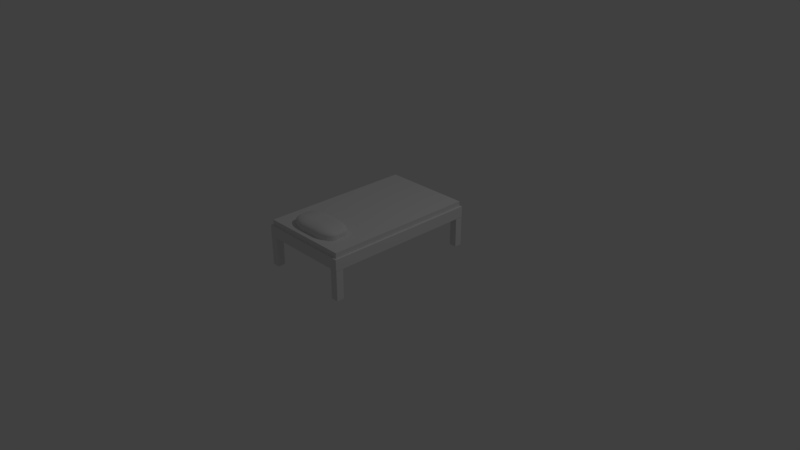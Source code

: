 # Source: Bett.blend  (saved by Blender 2.79.0; exported with 4.5.12 LTS)
import bpy
from mathutils import Matrix  # noqa: F401  (used for matrix-valued properties, if any)

bpy.ops.wm.read_factory_settings(use_empty=True)
scene = bpy.context.scene
scene.name = 'Scene'

# ---- collections
col_collection_1 = bpy.data.collections.new('Collection 1'); scene.collection.children.link(col_collection_1)

# ---- world
world_world = bpy.data.worlds.new('World'); scene.world = world_world
world_world.color = (0.05088, 0.05088, 0.05088)
world_world.use_sun_shadow = False
world_world.sun_shadow_jitter_overblur = 0.0
world_world.cycles.sampling_method = 'MANUAL'

# ---- cameras
cam_camera = bpy.data.cameras.new('Camera')
cam_camera.clip_end = 100.0
cam_camera.lens = 35.0
cam_camera.sensor_width = 32.0
cam_camera.sensor_height = 18.0
cam_camera.ortho_scale = 7.314
cam_camera.dof.focus_distance = 0.0
cam_camera.dof.aperture_fstop = 128.0

# ---- lights
light_lamp = bpy.data.lights.new('Lamp', 'POINT')
light_lamp.transmission_factor = 0.0
light_lamp.cutoff_distance = 30.0
light_lamp.energy = 100.0
light_lamp.shadow_buffer_clip_start = 1.001
light_lamp.shadow_soft_size = 0.1
light_lamp.shadow_maximum_resolution = 0.006
light_lamp.use_absolute_resolution = True

# ---- meshes
me_cube_010 = bpy.data.meshes.new('Cube.010')
me_cube_010.from_pydata([(-1.0, -1.0, -1.0), (-1.0, -1.0, 1.0), (-1.0, 1.0, -1.0), (-1.0, 1.0, 1.0), (1.0, -1.0, -1.0), (1.0, -1.0, 1.0), (1.0, 1.0, -1.0), (1.0, 1.0, 1.0), (9.391, -36.12, 1.75), (9.391, -38.95, 2.104), (4.3, -36.12, 2.104), (9.391, -36.49, 1.753), (9.391, -36.85, 1.762), (9.391, -37.2, 1.777), (9.391, -37.54, 1.797), (9.391, -37.84, 1.823), (9.391, -38.12, 1.854), (8.727, -36.12, 1.753), (8.716, -36.5, 1.756), (8.711, -36.87, 1.766), (8.71, -37.23, 1.782), (8.711, -37.55, 1.802), (8.713, -37.84, 1.827), (8.714, -38.1, 1.856), (8.073, -36.12, 1.762), (8.043, -36.5, 1.766), (8.034, -36.88, 1.776), (8.041, -37.23, 1.792), (8.055, -37.54, 1.812), (8.069, -37.81, 1.835), (8.076, -38.05, 1.862), (7.443, -36.12, 1.777), (7.404, -36.5, 1.782), (7.401, -36.88, 1.792), (7.427, -37.22, 1.807), (7.464, -37.51, 1.826), (7.499, -37.76, 1.847), (7.516, -37.98, 1.871), (6.846, -36.12, 1.797), (6.818, -36.5, 1.802), (6.838, -36.87, 1.812), (6.895, -37.19, 1.826), (6.966, -37.47, 1.842), (7.028, -37.7, 1.861), (7.059, -37.9, 1.881), (6.292, -36.12, 1.823), (6.29, -36.5, 1.827), (6.344, -36.86, 1.836), (6.437, -37.17, 1.847), (6.545, -37.43, 1.861), (6.644, -37.65, 1.875), (6.697, -37.82, 1.891), (6.452, -37.75, 1.899), (8.727, -38.93, 2.104), (8.073, -38.85, 2.104), (7.443, -38.73, 2.104), (6.846, -38.57, 2.104), (6.292, -38.37, 2.104), (5.791, -38.12, 2.104), (9.391, -38.93, 2.057), (8.709, -38.9, 2.057), (8.036, -38.82, 2.056), (7.402, -38.7, 2.056), (6.82, -38.53, 2.056), (6.294, -38.33, 2.056), (5.825, -38.1, 2.057), (9.391, -38.85, 2.012), (8.703, -38.82, 2.01), (8.024, -38.74, 2.009), (7.397, -38.61, 2.01), (6.839, -38.45, 2.011), (6.347, -38.27, 2.012), (5.915, -38.05, 2.012), (9.391, -38.73, 1.968), (8.703, -38.7, 1.966), (8.031, -38.61, 1.965), (7.421, -38.49, 1.967), (6.894, -38.34, 1.97), (6.438, -38.17, 1.972), (6.045, -37.98, 1.973), (9.391, -38.57, 1.927), (8.706, -38.53, 1.925), (8.048, -38.45, 1.926), (7.46, -38.34, 1.93), (6.965, -38.21, 1.935), (6.546, -38.07, 1.939), (6.191, -37.9, 1.942), (9.391, -38.37, 1.888), (8.71, -38.33, 1.888), (8.066, -38.26, 1.892), (7.497, -38.17, 1.898), (7.027, -38.06, 1.906), (6.644, -37.95, 1.913), (6.336, -37.82, 1.916), (4.344, -36.12, 2.057), (4.473, -36.12, 2.012), (4.688, -36.12, 1.968), (4.982, -36.12, 1.927), (5.352, -36.12, 1.888), (5.791, -36.12, 1.854), (4.344, -36.49, 2.104), (4.391, -36.5, 2.056), (4.531, -36.5, 2.009), (4.754, -36.5, 1.965), (5.05, -36.5, 1.925), (5.408, -36.5, 1.888), (5.821, -36.5, 1.856), (4.473, -36.85, 2.104), (4.53, -36.87, 2.056), (4.679, -36.88, 2.009), (4.906, -36.87, 1.965), (5.193, -36.86, 1.926), (5.53, -36.86, 1.892), (5.911, -36.85, 1.862), (4.688, -37.2, 2.104), (4.754, -37.23, 2.056), (4.907, -37.23, 2.009), (5.127, -37.21, 1.967), (5.395, -37.19, 1.93), (5.701, -37.17, 1.899), (6.043, -37.16, 1.871), (4.982, -37.54, 2.104), (5.052, -37.55, 2.056), (5.196, -37.54, 2.01), (5.396, -37.51, 1.969), (5.63, -37.47, 1.935), (5.893, -37.43, 1.906), (6.191, -37.42, 1.881), (5.352, -37.84, 2.104), (5.411, -37.84, 2.056), (5.534, -37.81, 2.011), (5.703, -37.76, 1.972), (5.893, -37.7, 1.939), (6.101, -37.65, 1.913), (6.336, -37.62, 1.891), (9.391, -38.95, 2.396), (9.391, -36.12, 2.75), (4.3, -36.12, 2.396), (9.391, -38.93, 2.443), (9.391, -38.85, 2.488), (9.391, -38.73, 2.532), (9.391, -38.57, 2.573), (9.391, -38.37, 2.612), (9.391, -38.12, 2.646), (8.727, -38.93, 2.396), (8.716, -38.9, 2.444), (8.711, -38.82, 2.491), (8.71, -38.7, 2.535), (8.711, -38.53, 2.575), (8.713, -38.33, 2.612), (8.714, -38.1, 2.644), (8.073, -38.85, 2.396), (8.043, -38.82, 2.444), (8.034, -38.74, 2.491), (8.041, -38.61, 2.535), (8.055, -38.45, 2.574), (8.069, -38.27, 2.608), (8.076, -38.05, 2.638), (7.443, -38.73, 2.396), (7.404, -38.7, 2.444), (7.401, -38.61, 2.491), (7.427, -38.49, 2.533), (7.464, -38.34, 2.57), (7.499, -38.17, 2.601), (7.516, -37.98, 2.629), (6.846, -38.57, 2.396), (6.818, -38.53, 2.444), (6.838, -38.45, 2.49), (6.895, -38.34, 2.531), (6.966, -38.21, 2.565), (7.028, -38.07, 2.594), (7.059, -37.9, 2.619), (6.292, -38.37, 2.396), (6.29, -38.33, 2.444), (6.344, -38.26, 2.489), (6.437, -38.17, 2.528), (6.545, -38.06, 2.561), (6.644, -37.95, 2.587), (6.697, -37.82, 2.609), (6.452, -37.75, 2.601), (8.727, -36.12, 2.747), (8.073, -36.12, 2.738), (7.443, -36.12, 2.723), (6.846, -36.12, 2.703), (6.292, -36.12, 2.677), (5.791, -36.12, 2.646), (9.391, -36.49, 2.747), (8.709, -36.5, 2.744), (8.036, -36.5, 2.734), (7.402, -36.5, 2.718), (6.82, -36.5, 2.698), (6.294, -36.5, 2.673), (5.825, -36.5, 2.644), (9.391, -36.85, 2.738), (8.703, -36.87, 2.734), (8.024, -36.88, 2.724), (7.397, -36.87, 2.708), (6.839, -36.86, 2.688), (6.347, -36.86, 2.665), (5.915, -36.85, 2.638), (9.391, -37.2, 2.723), (8.703, -37.23, 2.718), (8.031, -37.23, 2.708), (7.421, -37.21, 2.693), (6.894, -37.19, 2.674), (6.438, -37.17, 2.653), (6.045, -37.16, 2.629), (9.391, -37.54, 2.703), (8.706, -37.55, 2.698), (8.048, -37.54, 2.688), (7.46, -37.51, 2.674), (6.965, -37.47, 2.658), (6.546, -37.43, 2.639), (6.191, -37.42, 2.619), (9.391, -37.84, 2.677), (8.71, -37.84, 2.673), (8.066, -37.81, 2.664), (7.497, -37.76, 2.653), (7.027, -37.7, 2.639), (6.644, -37.65, 2.625), (6.336, -37.62, 2.609), (4.344, -36.49, 2.396), (4.473, -36.85, 2.396), (4.688, -37.2, 2.396), (4.982, -37.54, 2.396), (5.352, -37.84, 2.396), (5.791, -38.12, 2.396), (4.344, -36.12, 2.443), (4.391, -36.5, 2.443), (4.531, -36.87, 2.444), (4.754, -37.23, 2.444), (5.05, -37.55, 2.444), (5.408, -37.84, 2.444), (5.821, -38.1, 2.443), (4.473, -36.12, 2.488), (4.53, -36.5, 2.49), (4.679, -36.88, 2.491), (4.906, -37.23, 2.49), (5.193, -37.54, 2.489), (5.53, -37.81, 2.488), (5.911, -38.05, 2.488), (4.688, -36.12, 2.532), (4.754, -36.5, 2.534), (4.907, -36.88, 2.535), (5.127, -37.22, 2.533), (5.395, -37.51, 2.53), (5.701, -37.76, 2.528), (6.043, -37.98, 2.527), (4.982, -36.12, 2.573), (5.052, -36.5, 2.575), (5.196, -36.87, 2.574), (5.396, -37.19, 2.57), (5.63, -37.47, 2.565), (5.893, -37.7, 2.561), (6.191, -37.9, 2.558), (5.352, -36.12, 2.612), (5.411, -36.5, 2.612), (5.534, -36.86, 2.608), (5.703, -37.17, 2.602), (5.893, -37.43, 2.594), (6.101, -37.65, 2.587), (6.336, -37.82, 2.584), (9.391, -33.78, 1.75), (4.3, -33.78, 2.104), (9.391, -30.95, 2.104), (8.727, -33.78, 1.753), (8.073, -33.78, 1.762), (7.443, -33.78, 1.777), (6.846, -33.78, 1.797), (6.292, -33.78, 1.823), (5.791, -33.78, 1.854), (9.391, -33.41, 1.753), (8.709, -33.4, 1.756), (8.036, -33.4, 1.766), (7.402, -33.4, 1.782), (6.82, -33.4, 1.802), (6.294, -33.4, 1.827), (5.825, -33.4, 1.856), (9.391, -33.05, 1.762), (8.703, -33.03, 1.766), (8.024, -33.02, 1.776), (7.397, -33.03, 1.792), (6.839, -33.04, 1.812), (6.347, -33.04, 1.835), (5.915, -33.05, 1.862), (9.391, -32.7, 1.777), (8.703, -32.67, 1.782), (8.031, -32.67, 1.792), (7.421, -32.69, 1.807), (6.894, -32.71, 1.826), (6.438, -32.73, 1.847), (6.045, -32.74, 1.871), (9.391, -32.36, 1.797), (8.706, -32.35, 1.802), (8.048, -32.36, 1.812), (7.46, -32.39, 1.826), (6.965, -32.43, 1.842), (6.546, -32.47, 1.861), (6.191, -32.48, 1.881), (9.391, -32.06, 1.823), (8.71, -32.06, 1.827), (8.066, -32.09, 1.836), (7.497, -32.14, 1.847), (7.027, -32.2, 1.861), (6.644, -32.25, 1.875), (6.336, -32.28, 1.891), (6.452, -32.15, 1.899), (4.344, -33.41, 2.104), (4.473, -33.05, 2.104), (4.688, -32.7, 2.104), (4.982, -32.36, 2.104), (5.352, -32.06, 2.104), (5.791, -31.78, 2.104), (4.344, -33.78, 2.057), (4.391, -33.4, 2.057), (4.531, -33.03, 2.056), (4.754, -32.67, 2.056), (5.05, -32.35, 2.056), (5.408, -32.06, 2.056), (5.821, -31.8, 2.057), (4.473, -33.78, 2.012), (4.53, -33.4, 2.01), (4.679, -33.02, 2.009), (4.906, -32.67, 2.01), (5.193, -32.36, 2.011), (5.53, -32.09, 2.012), (5.911, -31.85, 2.012), (4.688, -33.78, 1.968), (4.754, -33.4, 1.966), (4.907, -33.02, 1.965), (5.127, -32.68, 1.967), (5.395, -32.39, 1.97), (5.701, -32.14, 1.972), (6.043, -31.92, 1.973), (4.982, -33.78, 1.927), (5.052, -33.4, 1.925), (5.196, -33.03, 1.926), (5.396, -32.71, 1.93), (5.63, -32.43, 1.935), (5.893, -32.2, 1.939), (6.191, -32.0, 1.942), (5.352, -33.78, 1.888), (5.411, -33.4, 1.888), (5.534, -33.04, 1.892), (5.703, -32.73, 1.898), (5.893, -32.47, 1.906), (6.101, -32.25, 1.913), (6.336, -32.08, 1.916), (9.391, -30.97, 2.057), (9.391, -31.05, 2.012), (9.391, -31.17, 1.968), (9.391, -31.33, 1.927), (9.391, -31.53, 1.888), (9.391, -31.78, 1.854), (8.727, -30.97, 2.104), (8.716, -31.0, 2.056), (8.711, -31.08, 2.009), (8.71, -31.2, 1.965), (8.711, -31.37, 1.925), (8.713, -31.57, 1.888), (8.714, -31.8, 1.856), (8.073, -31.05, 2.104), (8.043, -31.08, 2.056), (8.034, -31.16, 2.009), (8.041, -31.29, 1.965), (8.055, -31.45, 1.926), (8.069, -31.63, 1.892), (8.076, -31.85, 1.862), (7.443, -31.17, 2.104), (7.404, -31.2, 2.056), (7.401, -31.29, 2.009), (7.427, -31.41, 1.967), (7.464, -31.56, 1.93), (7.499, -31.73, 1.899), (7.516, -31.92, 1.871), (6.846, -31.33, 2.104), (6.818, -31.37, 2.056), (6.838, -31.45, 2.01), (6.895, -31.56, 1.969), (6.966, -31.69, 1.935), (7.028, -31.83, 1.906), (7.059, -32.0, 1.881), (6.292, -31.53, 2.104), (6.29, -31.57, 2.056), (6.344, -31.64, 2.011), (6.437, -31.73, 1.972), (6.545, -31.84, 1.939), (6.644, -31.95, 1.913), (6.697, -32.08, 1.891), (9.391, -33.78, 2.75), (9.391, -30.95, 2.396), (4.3, -33.78, 2.396), (9.391, -33.41, 2.747), (9.391, -33.05, 2.738), (9.391, -32.7, 2.723), (9.391, -32.36, 2.703), (9.391, -32.06, 2.677), (9.391, -31.78, 2.646), (8.727, -33.78, 2.747), (8.716, -33.4, 2.744), (8.711, -33.03, 2.734), (8.71, -32.67, 2.718), (8.711, -32.35, 2.698), (8.713, -32.06, 2.673), (8.714, -31.8, 2.644), (8.073, -33.78, 2.738), (8.043, -33.4, 2.734), (8.034, -33.02, 2.724), (8.041, -32.67, 2.708), (8.055, -32.36, 2.688), (8.069, -32.09, 2.665), (8.076, -31.85, 2.638), (7.443, -33.78, 2.723), (7.404, -33.4, 2.718), (7.401, -33.02, 2.708), (7.427, -32.68, 2.693), (7.464, -32.39, 2.674), (7.499, -32.14, 2.653), (7.516, -31.92, 2.629), (6.846, -33.78, 2.703), (6.818, -33.4, 2.698), (6.838, -33.03, 2.688), (6.895, -32.71, 2.674), (6.966, -32.43, 2.658), (7.028, -32.2, 2.639), (7.059, -32.0, 2.619), (6.292, -33.78, 2.677), (6.29, -33.4, 2.673), (6.344, -33.04, 2.664), (6.437, -32.73, 2.653), (6.545, -32.47, 2.639), (6.644, -32.25, 2.625), (6.697, -32.08, 2.609), (6.452, -32.15, 2.601), (8.727, -30.97, 2.396), (8.073, -31.05, 2.396), (7.443, -31.17, 2.396), (6.846, -31.33, 2.396), (6.292, -31.53, 2.396), (5.791, -31.78, 2.396), (9.391, -30.97, 2.443), (8.709, -31.0, 2.443), (8.036, -31.08, 2.444), (7.402, -31.2, 2.444), (6.82, -31.37, 2.444), (6.294, -31.57, 2.444), (5.825, -31.8, 2.443), (9.391, -31.05, 2.488), (8.703, -31.08, 2.49), (8.024, -31.16, 2.491), (7.397, -31.29, 2.49), (6.839, -31.45, 2.489), (6.347, -31.63, 2.488), (5.915, -31.85, 2.488), (9.391, -31.17, 2.532), (8.703, -31.2, 2.534), (8.031, -31.29, 2.535), (7.421, -31.41, 2.533), (6.894, -31.56, 2.53), (6.438, -31.73, 2.528), (6.045, -31.92, 2.527), (9.391, -31.33, 2.573), (8.706, -31.37, 2.575), (8.048, -31.45, 2.574), (7.46, -31.56, 2.57), (6.965, -31.69, 2.565), (6.546, -31.83, 2.561), (6.191, -32.0, 2.558), (9.391, -31.53, 2.612), (8.71, -31.57, 2.612), (8.066, -31.64, 2.608), (7.497, -31.73, 2.602), (7.027, -31.84, 2.594), (6.644, -31.95, 2.587), (6.336, -32.08, 2.584), (4.344, -33.78, 2.443), (4.473, -33.78, 2.488), (4.688, -33.78, 2.532), (4.982, -33.78, 2.573), (5.352, -33.78, 2.612), (5.791, -33.78, 2.646), (4.344, -33.41, 2.396), (4.391, -33.4, 2.444), (4.531, -33.4, 2.491), (4.754, -33.4, 2.535), (5.05, -33.4, 2.575), (5.408, -33.4, 2.612), (5.821, -33.4, 2.644), (4.473, -33.05, 2.396), (4.53, -33.03, 2.444), (4.679, -33.02, 2.491), (4.906, -33.03, 2.535), (5.193, -33.04, 2.574), (5.53, -33.04, 2.608), (5.911, -33.05, 2.638), (4.688, -32.7, 2.396), (4.754, -32.67, 2.444), (4.907, -32.67, 2.491), (5.127, -32.69, 2.533), (5.395, -32.71, 2.57), (5.701, -32.73, 2.601), (6.043, -32.74, 2.629), (4.982, -32.36, 2.396), (5.052, -32.35, 2.444), (5.196, -32.36, 2.49), (5.396, -32.39, 2.531), (5.63, -32.43, 2.565), (5.893, -32.47, 2.594), (6.191, -32.48, 2.619), (5.352, -32.06, 2.396), (5.411, -32.06, 2.444), (5.534, -32.09, 2.489), (5.703, -32.14, 2.528), (5.893, -32.2, 2.561), (6.101, -32.25, 2.587), (6.336, -32.28, 2.609), (13.61, -36.12, 1.75), (18.7, -36.12, 2.104), (13.61, -38.95, 2.104), (14.27, -36.12, 1.753), (14.93, -36.12, 1.762), (15.56, -36.12, 1.777), (16.15, -36.12, 1.797), (16.71, -36.12, 1.823), (17.21, -36.12, 1.854), (13.61, -36.49, 1.753), (14.29, -36.5, 1.756), (14.96, -36.5, 1.766), (15.6, -36.5, 1.782), (16.18, -36.5, 1.802), (16.71, -36.5, 1.827), (17.18, -36.5, 1.856), (13.61, -36.85, 1.762), (14.3, -36.87, 1.766), (14.98, -36.88, 1.776), (15.6, -36.87, 1.792), (16.16, -36.86, 1.812), (16.65, -36.86, 1.835), (17.08, -36.85, 1.862), (13.61, -37.2, 1.777), (14.3, -37.23, 1.782), (14.97, -37.23, 1.792), (15.58, -37.21, 1.807), (16.11, -37.19, 1.826), (16.56, -37.17, 1.847), (16.95, -37.16, 1.871), (13.61, -37.54, 1.797), (14.29, -37.55, 1.802), (14.95, -37.54, 1.812), (15.54, -37.51, 1.826), (16.04, -37.47, 1.842), (16.45, -37.43, 1.861), (16.81, -37.42, 1.881), (13.61, -37.84, 1.823), (14.29, -37.84, 1.827), (14.93, -37.81, 1.836), (15.5, -37.76, 1.847), (15.97, -37.7, 1.861), (16.36, -37.65, 1.875), (16.66, -37.62, 1.891), (16.55, -37.75, 1.899), (18.66, -36.49, 2.104), (18.53, -36.85, 2.104), (18.31, -37.2, 2.104), (18.02, -37.54, 2.104), (17.65, -37.84, 2.104), (17.21, -38.12, 2.104), (18.66, -36.12, 2.057), (18.61, -36.5, 2.057), (18.47, -36.87, 2.056), (18.25, -37.23, 2.056), (17.95, -37.55, 2.056), (17.59, -37.84, 2.056), (17.18, -38.1, 2.057), (18.53, -36.12, 2.012), (18.47, -36.5, 2.01), (18.32, -36.88, 2.009), (18.09, -37.23, 2.01), (17.81, -37.54, 2.011), (17.47, -37.81, 2.012), (17.09, -38.05, 2.012), (18.31, -36.12, 1.968), (18.25, -36.5, 1.966), (18.09, -36.88, 1.965), (17.87, -37.22, 1.967), (17.61, -37.51, 1.97), (17.3, -37.76, 1.972), (16.96, -37.98, 1.973), (18.02, -36.12, 1.927), (17.95, -36.5, 1.925), (17.8, -36.87, 1.926), (17.6, -37.19, 1.93), (17.37, -37.47, 1.935), (17.11, -37.7, 1.939), (16.81, -37.9, 1.942), (17.65, -36.12, 1.888), (17.59, -36.5, 1.888), (17.47, -36.86, 1.892), (17.3, -37.17, 1.898), (17.11, -37.43, 1.906), (16.9, -37.65, 1.913), (16.66, -37.82, 1.916), (13.61, -38.93, 2.057), (13.61, -38.85, 2.012), (13.61, -38.73, 1.968), (13.61, -38.57, 1.927), (13.61, -38.37, 1.888), (13.61, -38.12, 1.854), (14.27, -38.93, 2.104), (14.28, -38.9, 2.056), (14.29, -38.82, 2.009), (14.29, -38.7, 1.965), (14.29, -38.53, 1.925), (14.29, -38.33, 1.888), (14.29, -38.1, 1.856), (14.93, -38.85, 2.104), (14.96, -38.82, 2.056), (14.97, -38.74, 2.009), (14.96, -38.61, 1.965), (14.94, -38.45, 1.926), (14.93, -38.27, 1.892), (14.92, -38.05, 1.862), (15.56, -38.73, 2.104), (15.6, -38.7, 2.056), (15.6, -38.61, 2.009), (15.57, -38.49, 1.967), (15.54, -38.34, 1.93), (15.5, -38.17, 1.899), (15.48, -37.98, 1.871), (16.15, -38.57, 2.104), (16.18, -38.53, 2.056), (16.16, -38.45, 2.01), (16.11, -38.34, 1.969), (16.03, -38.21, 1.935), (15.97, -38.07, 1.906), (15.94, -37.9, 1.881), (16.71, -38.37, 2.104), (16.71, -38.33, 2.056), (16.66, -38.26, 2.011), (16.56, -38.17, 1.972), (16.45, -38.06, 1.939), (16.36, -37.95, 1.913), (16.3, -37.82, 1.891), (13.61, -36.12, 2.75), (13.61, -38.95, 2.396), (18.7, -36.12, 2.396), (13.61, -36.49, 2.747), (13.61, -36.85, 2.738), (13.61, -37.2, 2.723), (13.61, -37.54, 2.703), (13.61, -37.84, 2.677), (13.61, -38.12, 2.646), (14.27, -36.12, 2.747), (14.28, -36.5, 2.744), (14.29, -36.87, 2.734), (14.29, -37.23, 2.718), (14.29, -37.55, 2.698), (14.29, -37.84, 2.673), (14.29, -38.1, 2.644), (14.93, -36.12, 2.738), (14.96, -36.5, 2.734), (14.97, -36.88, 2.724), (14.96, -37.23, 2.708), (14.94, -37.54, 2.688), (14.93, -37.81, 2.665), (14.92, -38.05, 2.638), (15.56, -36.12, 2.723), (15.6, -36.5, 2.718), (15.6, -36.88, 2.708), (15.57, -37.22, 2.693), (15.54, -37.51, 2.674), (15.5, -37.76, 2.653), (15.48, -37.98, 2.629), (16.15, -36.12, 2.703), (16.18, -36.5, 2.698), (16.16, -36.87, 2.688), (16.11, -37.19, 2.674), (16.03, -37.47, 2.658), (15.97, -37.7, 2.639), (15.94, -37.9, 2.619), (16.71, -36.12, 2.677), (16.71, -36.5, 2.673), (16.66, -36.86, 2.664), (16.56, -37.17, 2.653), (16.45, -37.43, 2.639), (16.36, -37.65, 2.625), (16.3, -37.82, 2.609), (16.55, -37.75, 2.601), (14.27, -38.93, 2.396), (14.93, -38.85, 2.396), (15.56, -38.73, 2.396), (16.15, -38.57, 2.396), (16.71, -38.37, 2.396), (17.21, -38.12, 2.396), (13.61, -38.93, 2.443), (14.29, -38.9, 2.443), (14.96, -38.82, 2.444), (15.6, -38.7, 2.444), (16.18, -38.53, 2.444), (16.71, -38.33, 2.444), (17.18, -38.1, 2.443), (13.61, -38.85, 2.488), (14.3, -38.82, 2.49), (14.98, -38.74, 2.491), (15.6, -38.61, 2.49), (16.16, -38.45, 2.489), (16.65, -38.27, 2.488), (17.08, -38.05, 2.488), (13.61, -38.73, 2.532), (14.3, -38.7, 2.534), (14.97, -38.61, 2.535), (15.58, -38.49, 2.533), (16.11, -38.34, 2.53), (16.56, -38.17, 2.528), (16.95, -37.98, 2.527), (13.61, -38.57, 2.573), (14.29, -38.53, 2.575), (14.95, -38.45, 2.574), (15.54, -38.34, 2.57), (16.04, -38.21, 2.565), (16.45, -38.07, 2.561), (16.81, -37.9, 2.558), (13.61, -38.37, 2.612), (14.29, -38.33, 2.612), (14.93, -38.26, 2.608), (15.5, -38.17, 2.602), (15.97, -38.06, 2.594), (16.36, -37.95, 2.587), (16.66, -37.82, 2.584), (18.66, -36.12, 2.443), (18.53, -36.12, 2.488), (18.31, -36.12, 2.532), (18.02, -36.12, 2.573), (17.65, -36.12, 2.612), (17.21, -36.12, 2.646), (18.66, -36.49, 2.396), (18.61, -36.5, 2.444), (18.47, -36.5, 2.491), (18.25, -36.5, 2.535), (17.95, -36.5, 2.575), (17.59, -36.5, 2.612), (17.18, -36.5, 2.644), (18.53, -36.85, 2.396), (18.47, -36.87, 2.444), (18.32, -36.88, 2.491), (18.09, -36.87, 2.535), (17.81, -36.86, 2.574), (17.47, -36.86, 2.608), (17.09, -36.85, 2.638), (18.31, -37.2, 2.396), (18.25, -37.23, 2.444), (18.09, -37.23, 2.491), (17.87, -37.21, 2.533), (17.61, -37.19, 2.57), (17.3, -37.17, 2.601), (16.96, -37.16, 2.629), (18.02, -37.54, 2.396), (17.95, -37.55, 2.444), (17.8, -37.54, 2.49), (17.6, -37.51, 2.531), (17.37, -37.47, 2.565), (17.11, -37.43, 2.594), (16.81, -37.42, 2.619), (17.65, -37.84, 2.396), (17.59, -37.84, 2.444), (17.47, -37.81, 2.489), (17.3, -37.76, 2.528), (17.11, -37.7, 2.561), (16.9, -37.65, 2.587), (16.66, -37.62, 2.609), (13.61, -33.78, 1.75), (13.61, -30.95, 2.104), (18.7, -33.78, 2.104), (13.61, -33.41, 1.753), (13.61, -33.05, 1.762), (13.61, -32.7, 1.777), (13.61, -32.36, 1.797), (13.61, -32.06, 1.823), (13.61, -31.78, 1.854), (14.27, -33.78, 1.753), (14.28, -33.4, 1.756), (14.29, -33.03, 1.766), (14.29, -32.67, 1.782), (14.29, -32.35, 1.802), (14.29, -32.06, 1.827), (14.29, -31.8, 1.856), (14.93, -33.78, 1.762), (14.96, -33.4, 1.766), (14.97, -33.02, 1.776), (14.96, -32.67, 1.792), (14.94, -32.36, 1.812), (14.93, -32.09, 1.835), (14.92, -31.85, 1.862), (15.56, -33.78, 1.777), (15.6, -33.4, 1.782), (15.6, -33.02, 1.792), (15.57, -32.68, 1.807), (15.54, -32.39, 1.826), (15.5, -32.14, 1.847), (15.48, -31.92, 1.871), (16.15, -33.78, 1.797), (16.18, -33.4, 1.802), (16.16, -33.03, 1.812), (16.11, -32.71, 1.826), (16.03, -32.43, 1.842), (15.97, -32.2, 1.861), (15.94, -32.0, 1.881), (16.71, -33.78, 1.823), (16.71, -33.4, 1.827), (16.66, -33.04, 1.836), (16.56, -32.73, 1.847), (16.45, -32.47, 1.861), (16.36, -32.25, 1.875), (16.3, -32.08, 1.891), (16.55, -32.15, 1.899), (14.27, -30.97, 2.104), (14.93, -31.05, 2.104), (15.56, -31.17, 2.104), (16.15, -31.33, 2.104), (16.71, -31.53, 2.104), (17.21, -31.78, 2.104), (13.61, -30.97, 2.057), (14.29, -31.0, 2.057), (14.96, -31.08, 2.056), (15.6, -31.2, 2.056), (16.18, -31.37, 2.056), (16.71, -31.57, 2.056), (17.18, -31.8, 2.057), (13.61, -31.05, 2.012), (14.3, -31.08, 2.01), (14.98, -31.16, 2.009), (15.6, -31.29, 2.01), (16.16, -31.45, 2.011), (16.65, -31.63, 2.012), (17.08, -31.85, 2.012), (13.61, -31.17, 1.968), (14.3, -31.2, 1.966), (14.97, -31.29, 1.965), (15.58, -31.41, 1.967), (16.11, -31.56, 1.97), (16.56, -31.73, 1.972), (16.95, -31.92, 1.973), (13.61, -31.33, 1.927), (14.29, -31.37, 1.925), (14.95, -31.45, 1.926), (15.54, -31.56, 1.93), (16.04, -31.69, 1.935), (16.45, -31.83, 1.939), (16.81, -32.0, 1.942), (13.61, -31.53, 1.888), (14.29, -31.57, 1.888), (14.93, -31.64, 1.892), (15.5, -31.73, 1.898), (15.97, -31.84, 1.906), (16.36, -31.95, 1.913), (16.66, -32.08, 1.916), (18.66, -33.78, 2.057), (18.53, -33.78, 2.012), (18.31, -33.78, 1.968), (18.02, -33.78, 1.927), (17.65, -33.78, 1.888), (17.21, -33.78, 1.854), (18.66, -33.41, 2.104), (18.61, -33.4, 2.056), (18.47, -33.4, 2.009), (18.25, -33.4, 1.965), (17.95, -33.4, 1.925), (17.59, -33.4, 1.888), (17.18, -33.4, 1.856), (18.53, -33.05, 2.104), (18.47, -33.03, 2.056), (18.32, -33.02, 2.009), (18.09, -33.03, 1.965), (17.81, -33.04, 1.926), (17.47, -33.04, 1.892), (17.09, -33.05, 1.862), (18.31, -32.7, 2.104), (18.25, -32.67, 2.056), (18.09, -32.67, 2.009), (17.87, -32.69, 1.967), (17.61, -32.71, 1.93), (17.3, -32.73, 1.899), (16.96, -32.74, 1.871), (18.02, -32.36, 2.104), (17.95, -32.35, 2.056), (17.8, -32.36, 2.01), (17.6, -32.39, 1.969), (17.37, -32.43, 1.935), (17.11, -32.47, 1.906), (16.81, -32.48, 1.881), (17.65, -32.06, 2.104), (17.59, -32.06, 2.056), (17.47, -32.09, 2.011), (17.3, -32.14, 1.972), (17.11, -32.2, 1.939), (16.9, -32.25, 1.913), (16.66, -32.28, 1.891), (13.61, -33.78, 2.75), (18.7, -33.78, 2.396), (13.61, -30.95, 2.396), (14.27, -33.78, 2.747), (14.93, -33.78, 2.738), (15.56, -33.78, 2.723), (16.15, -33.78, 2.703), (16.71, -33.78, 2.677), (17.21, -33.78, 2.646), (13.61, -33.41, 2.747), (14.29, -33.4, 2.744), (14.96, -33.4, 2.734), (15.6, -33.4, 2.718), (16.18, -33.4, 2.698), (16.71, -33.4, 2.673), (17.18, -33.4, 2.644), (13.61, -33.05, 2.738), (14.3, -33.03, 2.734), (14.98, -33.02, 2.724), (15.6, -33.03, 2.708), (16.16, -33.04, 2.688), (16.65, -33.04, 2.665), (17.08, -33.05, 2.638), (13.61, -32.7, 2.723), (14.3, -32.67, 2.718), (14.97, -32.67, 2.708), (15.58, -32.69, 2.693), (16.11, -32.71, 2.674), (16.56, -32.73, 2.653), (16.95, -32.74, 2.629), (13.61, -32.36, 2.703), (14.29, -32.35, 2.698), (14.95, -32.36, 2.688), (15.54, -32.39, 2.674), (16.04, -32.43, 2.658), (16.45, -32.47, 2.639), (16.81, -32.48, 2.619), (13.61, -32.06, 2.677), (14.29, -32.06, 2.673), (14.93, -32.09, 2.664), (15.5, -32.14, 2.653), (15.97, -32.2, 2.639), (16.36, -32.25, 2.625), (16.66, -32.28, 2.609), (16.55, -32.15, 2.601), (18.66, -33.41, 2.396), (18.53, -33.05, 2.396), (18.31, -32.7, 2.396), (18.02, -32.36, 2.396), (17.65, -32.06, 2.396), (17.21, -31.78, 2.396), (18.66, -33.78, 2.443), (18.61, -33.4, 2.443), (18.47, -33.03, 2.444), (18.25, -32.67, 2.444), (17.95, -32.35, 2.444), (17.59, -32.06, 2.444), (17.18, -31.8, 2.443), (18.53, -33.78, 2.488), (18.47, -33.4, 2.49), (18.32, -33.02, 2.491), (18.09, -32.67, 2.49), (17.81, -32.36, 2.489), (17.47, -32.09, 2.488), (17.09, -31.85, 2.488), (18.31, -33.78, 2.532), (18.25, -33.4, 2.534), (18.09, -33.02, 2.535), (17.87, -32.68, 2.533), (17.61, -32.39, 2.53), (17.3, -32.14, 2.528), (16.96, -31.92, 2.527), (18.02, -33.78, 2.573), (17.95, -33.4, 2.575), (17.8, -33.03, 2.574), (17.6, -32.71, 2.57), (17.37, -32.43, 2.565), (17.11, -32.2, 2.561), (16.81, -32.0, 2.558), (17.65, -33.78, 2.612), (17.59, -33.4, 2.612), (17.47, -33.04, 2.608), (17.3, -32.73, 2.602), (17.11, -32.47, 2.594), (16.9, -32.25, 2.587), (16.66, -32.08, 2.584), (13.61, -30.97, 2.443), (13.61, -31.05, 2.488), (13.61, -31.17, 2.532), (13.61, -31.33, 2.573), (13.61, -31.53, 2.612), (13.61, -31.78, 2.646), (14.27, -30.97, 2.396), (14.28, -31.0, 2.444), (14.29, -31.08, 2.491), (14.29, -31.2, 2.535), (14.29, -31.37, 2.575), (14.29, -31.57, 2.612), (14.29, -31.8, 2.644), (14.93, -31.05, 2.396), (14.96, -31.08, 2.444), (14.97, -31.16, 2.491), (14.96, -31.29, 2.535), (14.94, -31.45, 2.574), (14.93, -31.63, 2.608), (14.92, -31.85, 2.638), (15.56, -31.17, 2.396), (15.6, -31.2, 2.444), (15.6, -31.29, 2.491), (15.57, -31.41, 2.533), (15.54, -31.56, 2.57), (15.5, -31.73, 2.601), (15.48, -31.92, 2.629), (16.15, -31.33, 2.396), (16.18, -31.37, 2.444), (16.16, -31.45, 2.49), (16.11, -31.56, 2.531), (16.03, -31.69, 2.565), (15.97, -31.83, 2.594), (15.94, -32.0, 2.619), (16.71, -31.53, 2.396), (16.71, -31.57, 2.444), (16.66, -31.64, 2.489), (16.56, -31.73, 2.528), (16.45, -31.84, 2.561), (16.36, -31.95, 2.587), (16.3, -32.08, 2.609), (-0.5, -40.45, 1.4), (-0.5, -40.45, 2.1), (-0.5, 0.55, 1.4), (-0.5, 0.55, 2.1), (23.5, -40.45, 1.4), (23.5, -40.45, 2.1), (23.5, 0.55, 1.4), (23.5, 0.55, 2.1), (-1.0, -40.9, -1.0), (-1.0, -40.9, 1.0), (-1.0, -38.9, -1.0), (-1.0, -38.9, 1.0), (1.0, -40.9, -1.0), (1.0, -40.9, 1.0), (1.0, -38.9, -1.0), (1.0, -38.9, 1.0), (22.0, -40.9, -1.0), (22.0, -40.9, 1.0), (22.0, -38.9, -1.0), (22.0, -38.9, 1.0), (24.0, -40.9, -1.0), (24.0, -40.9, 1.0), (24.0, -38.9, -1.0), (24.0, -38.9, 1.0), (22.0, -1.0, -1.0), (22.0, -1.0, 1.0), (22.0, 1.0, -1.0), (22.0, 1.0, 1.0), (24.0, -1.0, -1.0), (24.0, -1.0, 1.0), (24.0, 1.0, -1.0), (24.0, 1.0, 1.0), (-0.5, -40.45, 1.345), (-0.5, -40.45, 1.745), (-0.5, 0.55, 1.345), (-0.5, 0.55, 1.745), (23.5, -40.45, 1.345), (23.5, -40.45, 1.745), (23.5, 0.55, 1.345), (23.5, 0.55, 1.745), (-1.0, -40.95, 0.9952), (-1.0, -40.95, 1.745), (-1.0, 1.05, 0.9952), (-1.0, 1.05, 1.745), (24.0, -40.95, 0.9952), (24.0, -40.95, 1.745), (24.0, 1.05, 0.9952), (24.0, 1.05, 1.745), (11.5, -19.95, 1.745), (23.5, 0.21, 1.745), (-0.5, -40.11, 1.745)], [(1063, 1072)], [(0, 1, 3, 2), (2, 3, 7, 6), (6, 7, 5, 4), (4, 5, 1, 0), (2, 6, 4, 0), (7, 3, 1, 5), (518, 644, 135, 9), (772, 898, 645, 517), (897, 389, 136, 643), (10, 137, 391, 263), (264, 390, 899, 771), (8, 11, 18, 17), (11, 12, 19, 18), (12, 13, 20, 19), (13, 14, 21, 20), (14, 15, 22, 21), (15, 16, 23, 22), (17, 18, 25, 24), (18, 19, 26, 25), (19, 20, 27, 26), (20, 21, 28, 27), (21, 22, 29, 28), (22, 23, 30, 29), (24, 25, 32, 31), (25, 26, 33, 32), (26, 27, 34, 33), (27, 28, 35, 34), (28, 29, 36, 35), (29, 30, 37, 36), (31, 32, 39, 38), (32, 33, 40, 39), (33, 34, 41, 40), (34, 35, 42, 41), (35, 36, 43, 42), (36, 37, 44, 43), (38, 39, 46, 45), (39, 40, 47, 46), (40, 41, 48, 47), (41, 42, 49, 48), (42, 43, 50, 49), (43, 44, 51, 50), (45, 46, 106, 99), (46, 47, 113, 106), (47, 48, 120, 113), (48, 49, 127, 120), (49, 50, 134, 127), (50, 51, 52, 134), (9, 53, 60, 59), (53, 54, 61, 60), (54, 55, 62, 61), (55, 56, 63, 62), (56, 57, 64, 63), (57, 58, 65, 64), (59, 60, 67, 66), (60, 61, 68, 67), (61, 62, 69, 68), (62, 63, 70, 69), (63, 64, 71, 70), (64, 65, 72, 71), (66, 67, 74, 73), (67, 68, 75, 74), (68, 69, 76, 75), (69, 70, 77, 76), (70, 71, 78, 77), (71, 72, 79, 78), (73, 74, 81, 80), (74, 75, 82, 81), (75, 76, 83, 82), (76, 77, 84, 83), (77, 78, 85, 84), (78, 79, 86, 85), (80, 81, 88, 87), (81, 82, 89, 88), (82, 83, 90, 89), (83, 84, 91, 90), (84, 85, 92, 91), (85, 86, 93, 92), (87, 88, 23, 16), (88, 89, 30, 23), (89, 90, 37, 30), (90, 91, 44, 37), (91, 92, 51, 44), (92, 93, 52, 51), (10, 94, 101, 100), (94, 95, 102, 101), (95, 96, 103, 102), (96, 97, 104, 103), (97, 98, 105, 104), (98, 99, 106, 105), (100, 101, 108, 107), (101, 102, 109, 108), (102, 103, 110, 109), (103, 104, 111, 110), (104, 105, 112, 111), (105, 106, 113, 112), (107, 108, 115, 114), (108, 109, 116, 115), (109, 110, 117, 116), (110, 111, 118, 117), (111, 112, 119, 118), (112, 113, 120, 119), (114, 115, 122, 121), (115, 116, 123, 122), (116, 117, 124, 123), (117, 118, 125, 124), (118, 119, 126, 125), (119, 120, 127, 126), (121, 122, 129, 128), (122, 123, 130, 129), (123, 124, 131, 130), (124, 125, 132, 131), (125, 126, 133, 132), (126, 127, 134, 133), (128, 129, 65, 58), (129, 130, 72, 65), (130, 131, 79, 72), (131, 132, 86, 79), (132, 133, 93, 86), (133, 134, 52, 93), (135, 138, 145, 144), (138, 139, 146, 145), (139, 140, 147, 146), (140, 141, 148, 147), (141, 142, 149, 148), (142, 143, 150, 149), (144, 145, 152, 151), (145, 146, 153, 152), (146, 147, 154, 153), (147, 148, 155, 154), (148, 149, 156, 155), (149, 150, 157, 156), (151, 152, 159, 158), (152, 153, 160, 159), (153, 154, 161, 160), (154, 155, 162, 161), (155, 156, 163, 162), (156, 157, 164, 163), (158, 159, 166, 165), (159, 160, 167, 166), (160, 161, 168, 167), (161, 162, 169, 168), (162, 163, 170, 169), (163, 164, 171, 170), (165, 166, 173, 172), (166, 167, 174, 173), (167, 168, 175, 174), (168, 169, 176, 175), (169, 170, 177, 176), (170, 171, 178, 177), (172, 173, 233, 226), (173, 174, 240, 233), (174, 175, 247, 240), (175, 176, 254, 247), (176, 177, 261, 254), (177, 178, 179, 261), (136, 180, 187, 186), (180, 181, 188, 187), (181, 182, 189, 188), (182, 183, 190, 189), (183, 184, 191, 190), (184, 185, 192, 191), (186, 187, 194, 193), (187, 188, 195, 194), (188, 189, 196, 195), (189, 190, 197, 196), (190, 191, 198, 197), (191, 192, 199, 198), (193, 194, 201, 200), (194, 195, 202, 201), (195, 196, 203, 202), (196, 197, 204, 203), (197, 198, 205, 204), (198, 199, 206, 205), (200, 201, 208, 207), (201, 202, 209, 208), (202, 203, 210, 209), (203, 204, 211, 210), (204, 205, 212, 211), (205, 206, 213, 212), (207, 208, 215, 214), (208, 209, 216, 215), (209, 210, 217, 216), (210, 211, 218, 217), (211, 212, 219, 218), (212, 213, 220, 219), (214, 215, 150, 143), (215, 216, 157, 150), (216, 217, 164, 157), (217, 218, 171, 164), (218, 219, 178, 171), (219, 220, 179, 178), (137, 221, 228, 227), (221, 222, 229, 228), (222, 223, 230, 229), (223, 224, 231, 230), (224, 225, 232, 231), (225, 226, 233, 232), (227, 228, 235, 234), (228, 229, 236, 235), (229, 230, 237, 236), (230, 231, 238, 237), (231, 232, 239, 238), (232, 233, 240, 239), (234, 235, 242, 241), (235, 236, 243, 242), (236, 237, 244, 243), (237, 238, 245, 244), (238, 239, 246, 245), (239, 240, 247, 246), (241, 242, 249, 248), (242, 243, 250, 249), (243, 244, 251, 250), (244, 245, 252, 251), (245, 246, 253, 252), (246, 247, 254, 253), (248, 249, 256, 255), (249, 250, 257, 256), (250, 251, 258, 257), (251, 252, 259, 258), (252, 253, 260, 259), (253, 254, 261, 260), (255, 256, 192, 185), (256, 257, 199, 192), (257, 258, 206, 199), (258, 259, 213, 206), (259, 260, 220, 213), (260, 261, 179, 220), (262, 265, 272, 271), (265, 266, 273, 272), (266, 267, 274, 273), (267, 268, 275, 274), (268, 269, 276, 275), (269, 270, 277, 276), (271, 272, 279, 278), (272, 273, 280, 279), (273, 274, 281, 280), (274, 275, 282, 281), (275, 276, 283, 282), (276, 277, 284, 283), (278, 279, 286, 285), (279, 280, 287, 286), (280, 281, 288, 287), (281, 282, 289, 288), (282, 283, 290, 289), (283, 284, 291, 290), (285, 286, 293, 292), (286, 287, 294, 293), (287, 288, 295, 294), (288, 289, 296, 295), (289, 290, 297, 296), (290, 291, 298, 297), (292, 293, 300, 299), (293, 294, 301, 300), (294, 295, 302, 301), (295, 296, 303, 302), (296, 297, 304, 303), (297, 298, 305, 304), (299, 300, 360, 353), (300, 301, 367, 360), (301, 302, 374, 367), (302, 303, 381, 374), (303, 304, 388, 381), (304, 305, 306, 388), (263, 307, 314, 313), (307, 308, 315, 314), (308, 309, 316, 315), (309, 310, 317, 316), (310, 311, 318, 317), (311, 312, 319, 318), (313, 314, 321, 320), (314, 315, 322, 321), (315, 316, 323, 322), (316, 317, 324, 323), (317, 318, 325, 324), (318, 319, 326, 325), (320, 321, 328, 327), (321, 322, 329, 328), (322, 323, 330, 329), (323, 324, 331, 330), (324, 325, 332, 331), (325, 326, 333, 332), (327, 328, 335, 334), (328, 329, 336, 335), (329, 330, 337, 336), (330, 331, 338, 337), (331, 332, 339, 338), (332, 333, 340, 339), (334, 335, 342, 341), (335, 336, 343, 342), (336, 337, 344, 343), (337, 338, 345, 344), (338, 339, 346, 345), (339, 340, 347, 346), (341, 342, 277, 270), (342, 343, 284, 277), (343, 344, 291, 284), (344, 345, 298, 291), (345, 346, 305, 298), (346, 347, 306, 305), (264, 348, 355, 354), (348, 349, 356, 355), (349, 350, 357, 356), (350, 351, 358, 357), (351, 352, 359, 358), (352, 353, 360, 359), (354, 355, 362, 361), (355, 356, 363, 362), (356, 357, 364, 363), (357, 358, 365, 364), (358, 359, 366, 365), (359, 360, 367, 366), (361, 362, 369, 368), (362, 363, 370, 369), (363, 364, 371, 370), (364, 365, 372, 371), (365, 366, 373, 372), (366, 367, 374, 373), (368, 369, 376, 375), (369, 370, 377, 376), (370, 371, 378, 377), (371, 372, 379, 378), (372, 373, 380, 379), (373, 374, 381, 380), (375, 376, 383, 382), (376, 377, 384, 383), (377, 378, 385, 384), (378, 379, 386, 385), (379, 380, 387, 386), (380, 381, 388, 387), (382, 383, 319, 312), (383, 384, 326, 319), (384, 385, 333, 326), (385, 386, 340, 333), (386, 387, 347, 340), (387, 388, 306, 347), (389, 392, 399, 398), (392, 393, 400, 399), (393, 394, 401, 400), (394, 395, 402, 401), (395, 396, 403, 402), (396, 397, 404, 403), (398, 399, 406, 405), (399, 400, 407, 406), (400, 401, 408, 407), (401, 402, 409, 408), (402, 403, 410, 409), (403, 404, 411, 410), (405, 406, 413, 412), (406, 407, 414, 413), (407, 408, 415, 414), (408, 409, 416, 415), (409, 410, 417, 416), (410, 411, 418, 417), (412, 413, 420, 419), (413, 414, 421, 420), (414, 415, 422, 421), (415, 416, 423, 422), (416, 417, 424, 423), (417, 418, 425, 424), (419, 420, 427, 426), (420, 421, 428, 427), (421, 422, 429, 428), (422, 423, 430, 429), (423, 424, 431, 430), (424, 425, 432, 431), (426, 427, 487, 480), (427, 428, 494, 487), (428, 429, 501, 494), (429, 430, 508, 501), (430, 431, 515, 508), (431, 432, 433, 515), (390, 434, 441, 440), (434, 435, 442, 441), (435, 436, 443, 442), (436, 437, 444, 443), (437, 438, 445, 444), (438, 439, 446, 445), (440, 441, 448, 447), (441, 442, 449, 448), (442, 443, 450, 449), (443, 444, 451, 450), (444, 445, 452, 451), (445, 446, 453, 452), (447, 448, 455, 454), (448, 449, 456, 455), (449, 450, 457, 456), (450, 451, 458, 457), (451, 452, 459, 458), (452, 453, 460, 459), (454, 455, 462, 461), (455, 456, 463, 462), (456, 457, 464, 463), (457, 458, 465, 464), (458, 459, 466, 465), (459, 460, 467, 466), (461, 462, 469, 468), (462, 463, 470, 469), (463, 464, 471, 470), (464, 465, 472, 471), (465, 466, 473, 472), (466, 467, 474, 473), (468, 469, 404, 397), (469, 470, 411, 404), (470, 471, 418, 411), (471, 472, 425, 418), (472, 473, 432, 425), (473, 474, 433, 432), (391, 475, 482, 481), (475, 476, 483, 482), (476, 477, 484, 483), (477, 478, 485, 484), (478, 479, 486, 485), (479, 480, 487, 486), (481, 482, 489, 488), (482, 483, 490, 489), (483, 484, 491, 490), (484, 485, 492, 491), (485, 486, 493, 492), (486, 487, 494, 493), (488, 489, 496, 495), (489, 490, 497, 496), (490, 491, 498, 497), (491, 492, 499, 498), (492, 493, 500, 499), (493, 494, 501, 500), (495, 496, 503, 502), (496, 497, 504, 503), (497, 498, 505, 504), (498, 499, 506, 505), (499, 500, 507, 506), (500, 501, 508, 507), (502, 503, 510, 509), (503, 504, 511, 510), (504, 505, 512, 511), (505, 506, 513, 512), (506, 507, 514, 513), (507, 508, 515, 514), (509, 510, 446, 439), (510, 511, 453, 446), (511, 512, 460, 453), (512, 513, 467, 460), (513, 514, 474, 467), (514, 515, 433, 474), (516, 519, 526, 525), (519, 520, 527, 526), (520, 521, 528, 527), (521, 522, 529, 528), (522, 523, 530, 529), (523, 524, 531, 530), (525, 526, 533, 532), (526, 527, 534, 533), (527, 528, 535, 534), (528, 529, 536, 535), (529, 530, 537, 536), (530, 531, 538, 537), (532, 533, 540, 539), (533, 534, 541, 540), (534, 535, 542, 541), (535, 536, 543, 542), (536, 537, 544, 543), (537, 538, 545, 544), (539, 540, 547, 546), (540, 541, 548, 547), (541, 542, 549, 548), (542, 543, 550, 549), (543, 544, 551, 550), (544, 545, 552, 551), (546, 547, 554, 553), (547, 548, 555, 554), (548, 549, 556, 555), (549, 550, 557, 556), (550, 551, 558, 557), (551, 552, 559, 558), (553, 554, 614, 607), (554, 555, 621, 614), (555, 556, 628, 621), (556, 557, 635, 628), (557, 558, 642, 635), (558, 559, 560, 642), (517, 561, 568, 567), (561, 562, 569, 568), (562, 563, 570, 569), (563, 564, 571, 570), (564, 565, 572, 571), (565, 566, 573, 572), (567, 568, 575, 574), (568, 569, 576, 575), (569, 570, 577, 576), (570, 571, 578, 577), (571, 572, 579, 578), (572, 573, 580, 579), (574, 575, 582, 581), (575, 576, 583, 582), (576, 577, 584, 583), (577, 578, 585, 584), (578, 579, 586, 585), (579, 580, 587, 586), (581, 582, 589, 588), (582, 583, 590, 589), (583, 584, 591, 590), (584, 585, 592, 591), (585, 586, 593, 592), (586, 587, 594, 593), (588, 589, 596, 595), (589, 590, 597, 596), (590, 591, 598, 597), (591, 592, 599, 598), (592, 593, 600, 599), (593, 594, 601, 600), (595, 596, 531, 524), (596, 597, 538, 531), (597, 598, 545, 538), (598, 599, 552, 545), (599, 600, 559, 552), (600, 601, 560, 559), (518, 602, 609, 608), (602, 603, 610, 609), (603, 604, 611, 610), (604, 605, 612, 611), (605, 606, 613, 612), (606, 607, 614, 613), (608, 609, 616, 615), (609, 610, 617, 616), (610, 611, 618, 617), (611, 612, 619, 618), (612, 613, 620, 619), (613, 614, 621, 620), (615, 616, 623, 622), (616, 617, 624, 623), (617, 618, 625, 624), (618, 619, 626, 625), (619, 620, 627, 626), (620, 621, 628, 627), (622, 623, 630, 629), (623, 624, 631, 630), (624, 625, 632, 631), (625, 626, 633, 632), (626, 627, 634, 633), (627, 628, 635, 634), (629, 630, 637, 636), (630, 631, 638, 637), (631, 632, 639, 638), (632, 633, 640, 639), (633, 634, 641, 640), (634, 635, 642, 641), (636, 637, 573, 566), (637, 638, 580, 573), (638, 639, 587, 580), (639, 640, 594, 587), (640, 641, 601, 594), (641, 642, 560, 601), (643, 646, 653, 652), (646, 647, 654, 653), (647, 648, 655, 654), (648, 649, 656, 655), (649, 650, 657, 656), (650, 651, 658, 657), (652, 653, 660, 659), (653, 654, 661, 660), (654, 655, 662, 661), (655, 656, 663, 662), (656, 657, 664, 663), (657, 658, 665, 664), (659, 660, 667, 666), (660, 661, 668, 667), (661, 662, 669, 668), (662, 663, 670, 669), (663, 664, 671, 670), (664, 665, 672, 671), (666, 667, 674, 673), (667, 668, 675, 674), (668, 669, 676, 675), (669, 670, 677, 676), (670, 671, 678, 677), (671, 672, 679, 678), (673, 674, 681, 680), (674, 675, 682, 681), (675, 676, 683, 682), (676, 677, 684, 683), (677, 678, 685, 684), (678, 679, 686, 685), (680, 681, 741, 734), (681, 682, 748, 741), (682, 683, 755, 748), (683, 684, 762, 755), (684, 685, 769, 762), (685, 686, 687, 769), (644, 688, 695, 694), (688, 689, 696, 695), (689, 690, 697, 696), (690, 691, 698, 697), (691, 692, 699, 698), (692, 693, 700, 699), (694, 695, 702, 701), (695, 696, 703, 702), (696, 697, 704, 703), (697, 698, 705, 704), (698, 699, 706, 705), (699, 700, 707, 706), (701, 702, 709, 708), (702, 703, 710, 709), (703, 704, 711, 710), (704, 705, 712, 711), (705, 706, 713, 712), (706, 707, 714, 713), (708, 709, 716, 715), (709, 710, 717, 716), (710, 711, 718, 717), (711, 712, 719, 718), (712, 713, 720, 719), (713, 714, 721, 720), (715, 716, 723, 722), (716, 717, 724, 723), (717, 718, 725, 724), (718, 719, 726, 725), (719, 720, 727, 726), (720, 721, 728, 727), (722, 723, 658, 651), (723, 724, 665, 658), (724, 725, 672, 665), (725, 726, 679, 672), (726, 727, 686, 679), (727, 728, 687, 686), (645, 729, 736, 735), (729, 730, 737, 736), (730, 731, 738, 737), (731, 732, 739, 738), (732, 733, 740, 739), (733, 734, 741, 740), (735, 736, 743, 742), (736, 737, 744, 743), (737, 738, 745, 744), (738, 739, 746, 745), (739, 740, 747, 746), (740, 741, 748, 747), (742, 743, 750, 749), (743, 744, 751, 750), (744, 745, 752, 751), (745, 746, 753, 752), (746, 747, 754, 753), (747, 748, 755, 754), (749, 750, 757, 756), (750, 751, 758, 757), (751, 752, 759, 758), (752, 753, 760, 759), (753, 754, 761, 760), (754, 755, 762, 761), (756, 757, 764, 763), (757, 758, 765, 764), (758, 759, 766, 765), (759, 760, 767, 766), (760, 761, 768, 767), (761, 762, 769, 768), (763, 764, 700, 693), (764, 765, 707, 700), (765, 766, 714, 707), (766, 767, 721, 714), (767, 768, 728, 721), (768, 769, 687, 728), (770, 773, 780, 779), (773, 774, 781, 780), (774, 775, 782, 781), (775, 776, 783, 782), (776, 777, 784, 783), (777, 778, 785, 784), (779, 780, 787, 786), (780, 781, 788, 787), (781, 782, 789, 788), (782, 783, 790, 789), (783, 784, 791, 790), (784, 785, 792, 791), (786, 787, 794, 793), (787, 788, 795, 794), (788, 789, 796, 795), (789, 790, 797, 796), (790, 791, 798, 797), (791, 792, 799, 798), (793, 794, 801, 800), (794, 795, 802, 801), (795, 796, 803, 802), (796, 797, 804, 803), (797, 798, 805, 804), (798, 799, 806, 805), (800, 801, 808, 807), (801, 802, 809, 808), (802, 803, 810, 809), (803, 804, 811, 810), (804, 805, 812, 811), (805, 806, 813, 812), (807, 808, 868, 861), (808, 809, 875, 868), (809, 810, 882, 875), (810, 811, 889, 882), (811, 812, 896, 889), (812, 813, 814, 896), (771, 815, 822, 821), (815, 816, 823, 822), (816, 817, 824, 823), (817, 818, 825, 824), (818, 819, 826, 825), (819, 820, 827, 826), (821, 822, 829, 828), (822, 823, 830, 829), (823, 824, 831, 830), (824, 825, 832, 831), (825, 826, 833, 832), (826, 827, 834, 833), (828, 829, 836, 835), (829, 830, 837, 836), (830, 831, 838, 837), (831, 832, 839, 838), (832, 833, 840, 839), (833, 834, 841, 840), (835, 836, 843, 842), (836, 837, 844, 843), (837, 838, 845, 844), (838, 839, 846, 845), (839, 840, 847, 846), (840, 841, 848, 847), (842, 843, 850, 849), (843, 844, 851, 850), (844, 845, 852, 851), (845, 846, 853, 852), (846, 847, 854, 853), (847, 848, 855, 854), (849, 850, 785, 778), (850, 851, 792, 785), (851, 852, 799, 792), (852, 853, 806, 799), (853, 854, 813, 806), (854, 855, 814, 813), (772, 856, 863, 862), (856, 857, 864, 863), (857, 858, 865, 864), (858, 859, 866, 865), (859, 860, 867, 866), (860, 861, 868, 867), (862, 863, 870, 869), (863, 864, 871, 870), (864, 865, 872, 871), (865, 866, 873, 872), (866, 867, 874, 873), (867, 868, 875, 874), (869, 870, 877, 876), (870, 871, 878, 877), (871, 872, 879, 878), (872, 873, 880, 879), (873, 874, 881, 880), (874, 875, 882, 881), (876, 877, 884, 883), (877, 878, 885, 884), (878, 879, 886, 885), (879, 880, 887, 886), (880, 881, 888, 887), (881, 882, 889, 888), (883, 884, 891, 890), (884, 885, 892, 891), (885, 886, 893, 892), (886, 887, 894, 893), (887, 888, 895, 894), (888, 889, 896, 895), (890, 891, 827, 820), (891, 892, 834, 827), (892, 893, 841, 834), (893, 894, 848, 841), (894, 895, 855, 848), (895, 896, 814, 855), (897, 900, 907, 906), (900, 901, 908, 907), (901, 902, 909, 908), (902, 903, 910, 909), (903, 904, 911, 910), (904, 905, 912, 911), (906, 907, 914, 913), (907, 908, 915, 914), (908, 909, 916, 915), (909, 910, 917, 916), (910, 911, 918, 917), (911, 912, 919, 918), (913, 914, 921, 920), (914, 915, 922, 921), (915, 916, 923, 922), (916, 917, 924, 923), (917, 918, 925, 924), (918, 919, 926, 925), (920, 921, 928, 927), (921, 922, 929, 928), (922, 923, 930, 929), (923, 924, 931, 930), (924, 925, 932, 931), (925, 926, 933, 932), (927, 928, 935, 934), (928, 929, 936, 935), (929, 930, 937, 936), (930, 931, 938, 937), (931, 932, 939, 938), (932, 933, 940, 939), (934, 935, 995, 988), (935, 936, 1002, 995), (936, 937, 1009, 1002), (937, 938, 1016, 1009), (938, 939, 1023, 1016), (939, 940, 941, 1023), (898, 942, 949, 948), (942, 943, 950, 949), (943, 944, 951, 950), (944, 945, 952, 951), (945, 946, 953, 952), (946, 947, 954, 953), (948, 949, 956, 955), (949, 950, 957, 956), (950, 951, 958, 957), (951, 952, 959, 958), (952, 953, 960, 959), (953, 954, 961, 960), (955, 956, 963, 962), (956, 957, 964, 963), (957, 958, 965, 964), (958, 959, 966, 965), (959, 960, 967, 966), (960, 961, 968, 967), (962, 963, 970, 969), (963, 964, 971, 970), (964, 965, 972, 971), (965, 966, 973, 972), (966, 967, 974, 973), (967, 968, 975, 974), (969, 970, 977, 976), (970, 971, 978, 977), (971, 972, 979, 978), (972, 973, 980, 979), (973, 974, 981, 980), (974, 975, 982, 981), (976, 977, 912, 905), (977, 978, 919, 912), (978, 979, 926, 919), (979, 980, 933, 926), (980, 981, 940, 933), (981, 982, 941, 940), (899, 983, 990, 989), (983, 984, 991, 990), (984, 985, 992, 991), (985, 986, 993, 992), (986, 987, 994, 993), (987, 988, 995, 994), (989, 990, 997, 996), (990, 991, 998, 997), (991, 992, 999, 998), (992, 993, 1000, 999), (993, 994, 1001, 1000), (994, 995, 1002, 1001), (996, 997, 1004, 1003), (997, 998, 1005, 1004), (998, 999, 1006, 1005), (999, 1000, 1007, 1006), (1000, 1001, 1008, 1007), (1001, 1002, 1009, 1008), (1003, 1004, 1011, 1010), (1004, 1005, 1012, 1011), (1005, 1006, 1013, 1012), (1006, 1007, 1014, 1013), (1007, 1008, 1015, 1014), (1008, 1009, 1016, 1015), (1010, 1011, 1018, 1017), (1011, 1012, 1019, 1018), (1012, 1013, 1020, 1019), (1013, 1014, 1021, 1020), (1014, 1015, 1022, 1021), (1015, 1016, 1023, 1022), (1017, 1018, 954, 947), (1018, 1019, 961, 954), (1019, 1020, 968, 961), (1020, 1021, 975, 968), (1021, 1022, 982, 975), (1022, 1023, 941, 982), (262, 8, 17, 265), (265, 17, 24, 266), (266, 24, 31, 267), (267, 31, 38, 268), (268, 38, 45, 269), (269, 45, 99, 270), (270, 99, 98, 341), (341, 98, 97, 334), (334, 97, 96, 327), (327, 96, 95, 320), (320, 95, 94, 313), (313, 94, 10, 263), (9, 135, 144, 53), (53, 144, 151, 54), (54, 151, 158, 55), (55, 158, 165, 56), (56, 165, 172, 57), (57, 172, 226, 58), (58, 226, 225, 128), (128, 225, 224, 121), (121, 224, 223, 114), (114, 223, 222, 107), (107, 222, 221, 100), (100, 221, 137, 10), (136, 389, 398, 180), (180, 398, 405, 181), (181, 405, 412, 182), (182, 412, 419, 183), (183, 419, 426, 184), (184, 426, 480, 185), (185, 480, 479, 255), (255, 479, 478, 248), (248, 478, 477, 241), (241, 477, 476, 234), (234, 476, 475, 227), (227, 475, 391, 137), (390, 264, 354, 434), (434, 354, 361, 435), (435, 361, 368, 436), (436, 368, 375, 437), (437, 375, 382, 438), (438, 382, 312, 439), (439, 312, 311, 509), (509, 311, 310, 502), (502, 310, 309, 495), (495, 309, 308, 488), (488, 308, 307, 481), (481, 307, 263, 391), (770, 262, 271, 773), (773, 271, 278, 774), (774, 278, 285, 775), (775, 285, 292, 776), (776, 292, 299, 777), (777, 299, 353, 778), (778, 353, 352, 849), (849, 352, 351, 842), (842, 351, 350, 835), (835, 350, 349, 828), (828, 349, 348, 821), (821, 348, 264, 771), (389, 897, 906, 392), (392, 906, 913, 393), (393, 913, 920, 394), (394, 920, 927, 395), (395, 927, 934, 396), (396, 934, 988, 397), (397, 988, 987, 468), (468, 987, 986, 461), (461, 986, 985, 454), (454, 985, 984, 447), (447, 984, 983, 440), (440, 983, 899, 390), (898, 772, 862, 942), (942, 862, 869, 943), (943, 869, 876, 944), (944, 876, 883, 945), (945, 883, 890, 946), (946, 890, 820, 947), (947, 820, 819, 1017), (1017, 819, 818, 1010), (1010, 818, 817, 1003), (1003, 817, 816, 996), (996, 816, 815, 989), (989, 815, 771, 899), (516, 770, 779, 519), (519, 779, 786, 520), (520, 786, 793, 521), (521, 793, 800, 522), (522, 800, 807, 523), (523, 807, 861, 524), (524, 861, 860, 595), (595, 860, 859, 588), (588, 859, 858, 581), (581, 858, 857, 574), (574, 857, 856, 567), (567, 856, 772, 517), (897, 643, 652, 900), (900, 652, 659, 901), (901, 659, 666, 902), (902, 666, 673, 903), (903, 673, 680, 904), (904, 680, 734, 905), (905, 734, 733, 976), (976, 733, 732, 969), (969, 732, 731, 962), (962, 731, 730, 955), (955, 730, 729, 948), (948, 729, 645, 898), (644, 518, 608, 688), (688, 608, 615, 689), (689, 615, 622, 690), (690, 622, 629, 691), (691, 629, 636, 692), (692, 636, 566, 693), (693, 566, 565, 763), (763, 565, 564, 756), (756, 564, 563, 749), (749, 563, 562, 742), (742, 562, 561, 735), (735, 561, 517, 645), (8, 516, 525, 11), (11, 525, 532, 12), (12, 532, 539, 13), (13, 539, 546, 14), (14, 546, 553, 15), (15, 553, 607, 16), (16, 607, 606, 87), (87, 606, 605, 80), (80, 605, 604, 73), (73, 604, 603, 66), (66, 603, 602, 59), (59, 602, 518, 9), (643, 136, 186, 646), (646, 186, 193, 647), (647, 193, 200, 648), (648, 200, 207, 649), (649, 207, 214, 650), (650, 214, 143, 651), (651, 143, 142, 722), (722, 142, 141, 715), (715, 141, 140, 708), (708, 140, 139, 701), (701, 139, 138, 694), (694, 138, 135, 644), (262, 770, 516, 8), (1024, 1025, 1027, 1026), (1026, 1027, 1031, 1030), (1030, 1031, 1029, 1028), (1028, 1029, 1025, 1024), (1026, 1030, 1028, 1024), (1031, 1027, 1025, 1029), (1032, 1033, 1035, 1034), (1034, 1035, 1039, 1038), (1038, 1039, 1037, 1036), (1036, 1037, 1033, 1032), (1034, 1038, 1036, 1032), (1039, 1035, 1033, 1037), (1040, 1041, 1043, 1042), (1042, 1043, 1047, 1046), (1046, 1047, 1045, 1044), (1044, 1045, 1041, 1040), (1042, 1046, 1044, 1040), (1047, 1043, 1041, 1045), (1048, 1049, 1051, 1050), (1050, 1051, 1055, 1054), (1054, 1055, 1053, 1052), (1052, 1053, 1049, 1048), (1050, 1054, 1052, 1048), (1055, 1051, 1049, 1053), (1056, 1058, 1059, 1074, 1057), (1058, 1062, 1063, 1059), (1062, 1060, 1061, 1073, 1063), (1060, 1056, 1057, 1061), (1058, 1056, 1060, 1062), (1063, 1073, 1061, 1057, 1074, 1059), (1064, 1065, 1067, 1066), (1066, 1067, 1071, 1070), (1070, 1071, 1069, 1068), (1068, 1069, 1065, 1064), (1066, 1070, 1068, 1064), (1071, 1063, 1061, 1057, 1065, 1069), (1065, 1057, 1059, 1063, 1071, 1067)])
me_cube_010.use_remesh_preserve_volume = False
me_cube_010.use_remesh_preserve_attributes = False
me_cube_010.use_mirror_vertex_groups = False
me_cube_010.update()

# ---- objects
ob_bed_001 = bpy.data.objects.new('Bed.001', me_cube_010)
ob_lamp = bpy.data.objects.new('Lamp', light_lamp)
ob_camera = bpy.data.objects.new('Camera', cam_camera)

# ---- transforms, parenting, visibility, modifiers, constraints
ob_bed_001.location = (-0.575, 0.9975, 0.2)
ob_bed_001.scale = (0.05, 0.05, 0.2)
ob_bed_001.lineart.crease_threshold = 0.0
ob_lamp.location = (4.076, 1.005, 5.904)
ob_lamp.rotation_euler = (0.6503, 0.05522, 1.866)
ob_lamp.lock_rotations_4d = False
ob_lamp.empty_display_type = 'ARROWS'
ob_lamp.color = (0.0, 0.0, 0.0, 0.0)
ob_lamp.lineart.crease_threshold = 0.0
ob_camera.location = (7.481, -6.508, 5.344)
ob_camera.rotation_euler = (1.109, 0.0, 0.8149)
ob_camera.lock_rotations_4d = False
ob_camera.empty_display_type = 'ARROWS'
ob_camera.color = (0.0, 0.0, 0.0, 0.0)
ob_camera.display_type = 'WIRE'
ob_camera.lineart.crease_threshold = 0.0

# ---- collection membership
col_collection_1.objects.link(ob_bed_001)
col_collection_1.objects.link(ob_lamp)
col_collection_1.objects.link(ob_camera)

# ---- scene / render settings (as saved in the file)
scene.camera = ob_camera
scene.frame_start = 1; scene.frame_end = 250; scene.frame_set(1)
scene.render.engine = 'BLENDER_EEVEE_NEXT'
scene.render.resolution_percentage = 50
scene.render.dither_intensity = 0.0
scene.cycles.use_denoising = False
scene.cycles.samples = 128
scene.cycles.sampling_pattern = 'TABULATED_SOBOL'
scene.cycles.use_adaptive_sampling = False
scene.cycles.use_light_tree = False
scene.cycles.blur_glossy = 0.0
scene.cycles.sample_clamp_indirect = 0.0
scene.view_settings.view_transform = 'Standard'
bpy.context.view_layer.update()
